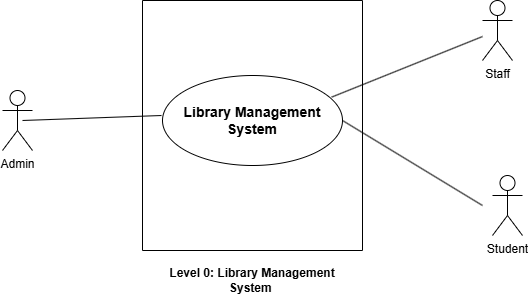

The diagram above was exported from draw.io. Its source (the exported page's mxGraphModel, read from the mxfile embedded in the PNG):
<mxGraphModel dx="1042" dy="527" grid="1" gridSize="10" guides="1" tooltips="1" connect="1" arrows="1" fold="1" page="1" pageScale="1" pageWidth="827" pageHeight="1169" math="0" shadow="0">
  <root>
    <mxCell id="0" />
    <mxCell id="1" parent="0" />
    <mxCell id="fMTMqvhArNiZzFb35MVW-1" value="" style="swimlane;startSize=0;" vertex="1" parent="1">
      <mxGeometry x="300" y="155" width="220" height="250" as="geometry" />
    </mxCell>
    <mxCell id="fMTMqvhArNiZzFb35MVW-2" value="&lt;font style=&quot;font-size: 14px;&quot;&gt;&lt;b&gt;Library Management System&lt;/b&gt;&lt;/font&gt;" style="ellipse;whiteSpace=wrap;html=1;" vertex="1" parent="1">
      <mxGeometry x="320" y="230" width="180" height="90" as="geometry" />
    </mxCell>
    <mxCell id="fMTMqvhArNiZzFb35MVW-3" value="Admin" style="shape=umlActor;verticalLabelPosition=bottom;verticalAlign=top;html=1;outlineConnect=0;" vertex="1" parent="1">
      <mxGeometry x="160" y="245" width="30" height="60" as="geometry" />
    </mxCell>
    <mxCell id="fMTMqvhArNiZzFb35MVW-4" value="Staff" style="shape=umlActor;verticalLabelPosition=bottom;verticalAlign=top;html=1;outlineConnect=0;" vertex="1" parent="1">
      <mxGeometry x="640" y="155" width="30" height="60" as="geometry" />
    </mxCell>
    <mxCell id="fMTMqvhArNiZzFb35MVW-5" value="Student" style="shape=umlActor;verticalLabelPosition=bottom;verticalAlign=top;html=1;outlineConnect=0;" vertex="1" parent="1">
      <mxGeometry x="650" y="330" width="30" height="60" as="geometry" />
    </mxCell>
    <mxCell id="fMTMqvhArNiZzFb35MVW-16" value="" style="endArrow=none;html=1;rounded=0;exitX=1;exitY=0.5;exitDx=0;exitDy=0;" edge="1" parent="1" source="fMTMqvhArNiZzFb35MVW-2">
      <mxGeometry width="50" height="50" relative="1" as="geometry">
        <mxPoint x="550" y="390" as="sourcePoint" />
        <mxPoint x="640" y="360" as="targetPoint" />
      </mxGeometry>
    </mxCell>
    <mxCell id="fMTMqvhArNiZzFb35MVW-17" value="" style="endArrow=none;html=1;rounded=0;exitX=0.94;exitY=0.24;exitDx=0;exitDy=0;exitPerimeter=0;" edge="1" parent="1" source="fMTMqvhArNiZzFb35MVW-2" target="fMTMqvhArNiZzFb35MVW-4">
      <mxGeometry width="50" height="50" relative="1" as="geometry">
        <mxPoint x="500" y="250" as="sourcePoint" />
        <mxPoint x="440" y="240" as="targetPoint" />
      </mxGeometry>
    </mxCell>
    <mxCell id="fMTMqvhArNiZzFb35MVW-18" value="" style="endArrow=none;html=1;rounded=0;" edge="1" parent="1">
      <mxGeometry width="50" height="50" relative="1" as="geometry">
        <mxPoint x="180" y="275" as="sourcePoint" />
        <mxPoint x="319" y="270" as="targetPoint" />
      </mxGeometry>
    </mxCell>
    <mxCell id="fMTMqvhArNiZzFb35MVW-19" value="&lt;b&gt;Level 0: Library Management System&amp;nbsp;&lt;/b&gt;" style="text;html=1;align=center;verticalAlign=middle;whiteSpace=wrap;rounded=0;" vertex="1" parent="1">
      <mxGeometry x="320" y="420" width="180" height="30" as="geometry" />
    </mxCell>
  </root>
</mxGraphModel>